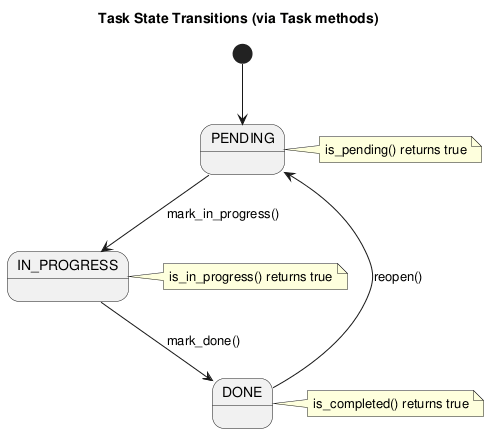

The diagram above was rendered by PlantUML. Its source (embedded in the PNG):
@startuml state_diagram

title Task State Transitions (via Task methods)

[*] --> PENDING

PENDING --> IN_PROGRESS : mark_in_progress()
IN_PROGRESS --> DONE : mark_done()
DONE --> PENDING : reopen()

note right of PENDING
  is_pending() returns true
end note

note right of IN_PROGRESS
  is_in_progress() returns true
end note

note right of DONE
  is_completed() returns true
end note

@enduml